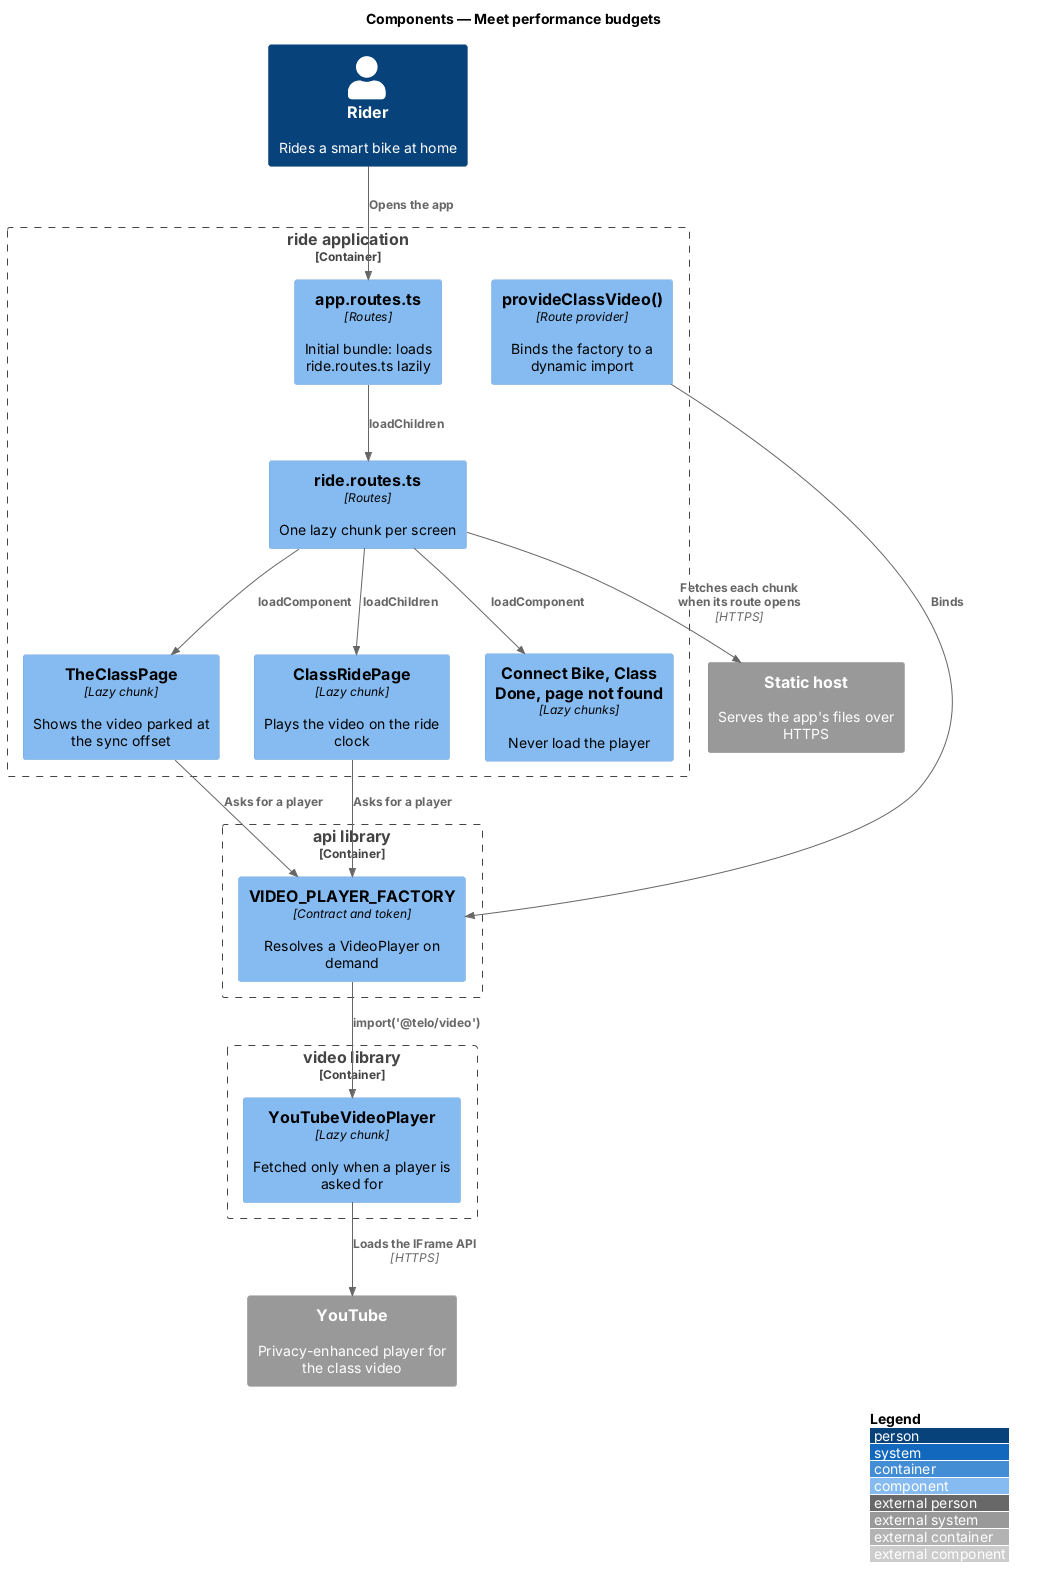

The diagram above was rendered by PlantUML. Its source (embedded in the PNG):
@startuml
!include <C4/C4_Component>
LAYOUT_WITH_LEGEND()
title Components — Meet performance budgets

Person(rider, "Rider", "Rides a smart bike at home")
System_Ext(host, "Static host", "Serves the app's files over HTTPS")
System_Ext(youtube, "YouTube", "Privacy-enhanced player for the class video")

Container_Boundary(ride, "ride application") {
  Component(appRoutes, "app.routes.ts", "Routes", "Initial bundle: loads ride.routes.ts lazily")
  Component(rideRoutes, "ride.routes.ts", "Routes", "One lazy chunk per screen")
  Component(classPage, "TheClassPage", "Lazy chunk", "Shows the video parked at the sync offset")
  Component(ridePage, "ClassRidePage", "Lazy chunk", "Plays the video on the ride clock")
  Component(other, "Connect Bike, Class Done, page not found", "Lazy chunks", "Never load the player")
  Component(pcv, "provideClassVideo()", "Route provider", "Binds the factory to a dynamic import")
}
Container_Boundary(api, "api library") {
  Component(factory, "VIDEO_PLAYER_FACTORY", "Contract and token", "Resolves a VideoPlayer on demand")
}
Container_Boundary(video, "video library") {
  Component(yt, "YouTubeVideoPlayer", "Lazy chunk", "Fetched only when a player is asked for")
}

Rel(rider, appRoutes, "Opens the app")
Rel(appRoutes, rideRoutes, "loadChildren")
Rel(rideRoutes, classPage, "loadComponent")
Rel(rideRoutes, ridePage, "loadChildren")
Rel(rideRoutes, other, "loadComponent")
Rel(classPage, factory, "Asks for a player")
Rel(ridePage, factory, "Asks for a player")
Rel(pcv, factory, "Binds")
Rel(factory, yt, "import('@telo/video')")
Rel(rideRoutes, host, "Fetches each chunk when its route opens", "HTTPS")
Rel(yt, youtube, "Loads the IFrame API", "HTTPS")
@enduml